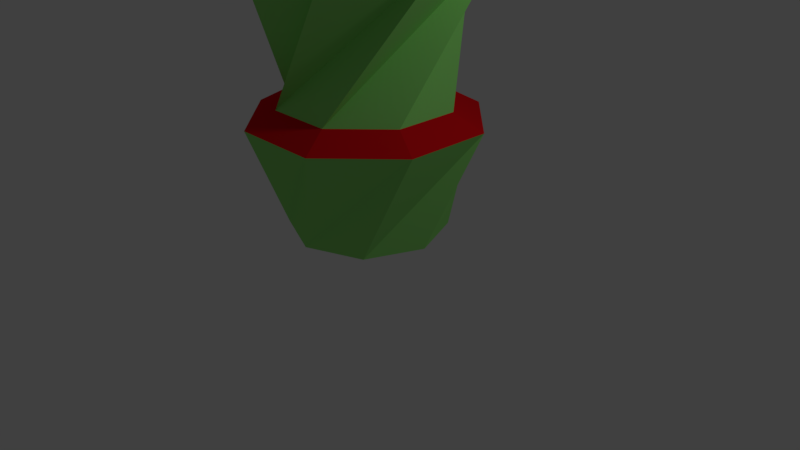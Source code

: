 # Source: SmallGrass.blend  (saved by Blender 2.79.0; exported with 4.5.12 LTS)
import bpy
from mathutils import Matrix  # noqa: F401  (used for matrix-valued properties, if any)

bpy.ops.wm.read_factory_settings(use_empty=True)
scene = bpy.context.scene
scene.name = 'Scene'

# ---- collections
col_collection_1 = bpy.data.collections.new('Collection 1'); scene.collection.children.link(col_collection_1)

# ---- materials (node trees are filled in below, after node groups)
mat_material_001 = bpy.data.materials.new('Material.001')
mat_material_001.alpha_threshold = 0.0
mat_material_001.use_transparent_shadow = False
mat_material_001.diffuse_color = (0.2991, 0.8, 0.187, 1.0)
mat_material_001.roughness = 0.5
mat_material = bpy.data.materials.new('Material')
mat_material.alpha_threshold = 0.0
mat_material.use_transparent_shadow = False
mat_material.diffuse_color = (0.8, 0.00618, 0.01104, 1.0)
mat_material.roughness = 0.5

# ---- material node trees

# ---- world
world_world = bpy.data.worlds.new('World'); scene.world = world_world
world_world.color = (0.05088, 0.05088, 0.05088)
world_world.use_sun_shadow = False
world_world.sun_shadow_jitter_overblur = 0.0
world_world.cycles.sampling_method = 'MANUAL'

# ---- cameras
cam_camera = bpy.data.cameras.new('Camera')
cam_camera.clip_end = 100.0
cam_camera.lens = 35.0
cam_camera.sensor_width = 32.0
cam_camera.sensor_height = 18.0
cam_camera.ortho_scale = 7.314
cam_camera.dof.focus_distance = 0.0
cam_camera.dof.aperture_fstop = 128.0

# ---- lights
light_lamp = bpy.data.lights.new('Lamp', 'POINT')
light_lamp.transmission_factor = 0.0
light_lamp.cutoff_distance = 30.0
light_lamp.energy = 100.0
light_lamp.shadow_buffer_clip_start = 1.001
light_lamp.shadow_soft_size = 0.1
light_lamp.shadow_maximum_resolution = 0.006
light_lamp.use_absolute_resolution = True

# ---- meshes
me_cylinder = bpy.data.meshes.new('Cylinder')
me_cylinder.from_pydata([(0.0, 1.0, 0.4597), (-1.364, 0.5605, 1.866), (0.7071, 0.7071, 0.4597), (-0.5682, 1.361, 1.865), (1.0, -4.371e-08, 0.4597), (0.5605, 1.364, 1.865), (0.7071, -0.7071, 0.4597), (1.361, 0.5682, 1.866), (-8.742e-08, -1.0, 0.4597), (1.364, -0.5605, 1.866), (-0.7071, -0.7071, 0.4597), (0.5682, -1.361, 1.866), (-1.0, 1.192e-08, 0.4597), (-0.5605, -1.364, 1.866), (-0.7071, 0.7071, 0.4597), (-1.361, -0.5682, 1.866), (-0.4227, 1.013, 2.068), (-1.015, 0.4172, 2.068), (0.417, 1.015, 2.068), (1.012, 0.423, 2.068), (1.015, -0.4168, 2.069), (0.4227, -1.012, 2.069), (-0.417, -1.015, 2.069), (-1.012, -0.4225, 2.069), (-1.543, 0.2309, 3.98), (-1.254, -0.9277, 3.98), (-0.9281, 1.254, 3.98), (0.2304, 1.544, 3.98), (1.254, 0.9286, 3.98), (1.543, -0.23, 3.98), (0.9282, -1.254, 3.98), (-0.2304, -1.543, 3.98), (-0.8507, -0.2842, 4.165), (-0.4002, -0.8024, 4.165), (-0.8029, 0.4008, 4.165), (-0.2847, 0.8513, 4.165), (0.4003, 0.8034, 4.165), (0.8508, 0.2852, 4.165), (0.8029, -0.3998, 4.165), (0.2848, -0.8503, 4.165), (-0.05602, -0.01818, 4.62), (-0.02643, -0.05221, 4.62), (-0.05288, 0.02681, 4.62), (-0.01885, 0.05639, 4.62), (0.02614, 0.05325, 4.62), (0.05573, 0.01922, 4.62), (0.05259, -0.02577, 4.62), (0.01855, -0.05536, 4.62)], [], [(0, 1, 3, 2), (2, 3, 5, 4), (4, 5, 7, 6), (6, 7, 9, 8), (8, 9, 11, 10), (10, 11, 13, 12), (9, 7, 19, 20), (12, 13, 15, 14), (14, 15, 1, 0), (0, 2, 4, 6, 8, 10, 12, 14), (16, 17, 25, 24), (15, 13, 22, 23), (5, 3, 16, 18), (11, 9, 20, 21), (1, 15, 23, 17), (3, 1, 17, 16), (7, 5, 18, 19), (13, 11, 21, 22), (31, 30, 38, 39), (17, 23, 31, 25), (22, 21, 29, 30), (20, 19, 27, 28), (18, 16, 24, 26), (23, 22, 30, 31), (21, 20, 28, 29), (19, 18, 26, 27), (34, 32, 40, 42), (29, 28, 36, 37), (27, 26, 34, 35), (24, 25, 33, 32), (25, 31, 39, 33), (30, 29, 37, 38), (28, 27, 35, 36), (26, 24, 32, 34), (40, 41, 47, 46, 45, 44, 43, 42), (39, 38, 46, 47), (37, 36, 44, 45), (35, 34, 42, 43), (32, 33, 41, 40), (33, 39, 47, 41), (38, 37, 45, 46), (36, 35, 43, 44)])
me_cylinder.polygons.foreach_set('material_index', [0, 0, 0, 0, 0, 0, 1, 0, 0, 0, 0, 1, 1, 1, 1, 1, 1, 1, 1, 0, 0, 0, 0, 0, 0, 0, 0, 1, 1, 1, 1, 1, 1, 1, 0, 0, 0, 0, 0, 0, 0, 0])
_uv = me_cylinder.uv_layers.new(name='UVMap')
_uv.uv.foreach_set('vector', [0.4875, 0.1472, 0.4604, 0.09842, 0.4837, 0.09662, 0.5081, 0.1569, 0.5081, 0.1569, 0.4837, 0.09662, 0.5165, 0.1069, 0.5165, 0.1676, 0.2967, 0.2386, 0.2695, 0.1898, 0.2928, 0.188, 0.3172, 0.2484, 0.3172, 0.2484, 0.2928, 0.188, 0.3256, 0.1983, 0.3256, 0.259, 0.436, 0.2334, 0.4089, 0.1847, 0.4321, 0.1829, 0.4565, 0.2432, 0.4565, 0.2432, 0.4321, 0.1829, 0.465, 0.1931, 0.465, 0.2539, 0.416, 0.007303, 0.4403, 0.03346, 0.4297, 0.0382, 0.4116, 0.01874, 0.3799, 0.2334, 0.3528, 0.1847, 0.376, 0.1829, 0.4004, 0.2432, 0.4004, 0.2432, 0.376, 0.1829, 0.4089, 0.1931, 0.4089, 0.2539, 0.465, 0.2006, 0.4815, 0.1829, 0.5048, 0.1829, 0.5213, 0.2006, 0.5213, 0.2257, 0.5048, 0.2434, 0.4815, 0.2434, 0.465, 0.2257, 0.4919, 0.09355, 0.4755, 0.08003, 0.4587, 0.007303, 0.4919, 0.01737, 0.3573, 0.07046, 0.3573, 0.03346, 0.368, 0.0382, 0.368, 0.06573, 0.4403, 0.07046, 0.416, 0.09662, 0.4116, 0.08519, 0.4297, 0.06573, 0.3817, 0.007303, 0.416, 0.007303, 0.4116, 0.01874, 0.3861, 0.01874, 0.3817, 0.09662, 0.3573, 0.07046, 0.368, 0.06573, 0.3861, 0.08519, 0.416, 0.09662, 0.3817, 0.09662, 0.3861, 0.08519, 0.4116, 0.08519, 0.4403, 0.03346, 0.4403, 0.07046, 0.4297, 0.06573, 0.4297, 0.0382, 0.3573, 0.03346, 0.3817, 0.007303, 0.3861, 0.01874, 0.368, 0.0382, 0.2695, 0.07412, 0.2695, 0.03498, 0.3122, 0.02517, 0.2932, 0.03475, 0.4755, 0.08003, 0.4517, 0.0704, 0.4403, 0.01177, 0.4587, 0.007303, 0.4441, 0.1693, 0.4202, 0.1597, 0.4089, 0.1011, 0.4273, 0.09662, 0.3925, 0.1694, 0.3687, 0.1597, 0.3573, 0.1011, 0.3757, 0.09662, 0.3047, 0.1745, 0.2809, 0.1649, 0.2695, 0.1063, 0.2879, 0.1018, 0.4604, 0.1829, 0.4441, 0.1693, 0.4273, 0.09662, 0.4604, 0.1067, 0.4089, 0.1829, 0.3925, 0.1694, 0.3757, 0.09662, 0.4089, 0.1067, 0.3211, 0.188, 0.3047, 0.1745, 0.2879, 0.1018, 0.3211, 0.1119, 0.3147, 0.08392, 0.295, 0.07629, 0.3122, 0.05598, 0.3135, 0.05648, 0.2952, 0.007303, 0.3316, 0.007303, 0.3407, 0.05317, 0.3318, 0.0328, 0.3573, 0.03498, 0.3573, 0.07412, 0.3147, 0.08392, 0.3336, 0.07434, 0.3316, 0.1018, 0.2952, 0.1018, 0.2861, 0.05592, 0.295, 0.07629, 0.2952, 0.1018, 0.2695, 0.07412, 0.2932, 0.03475, 0.2861, 0.05592, 0.2695, 0.03498, 0.2952, 0.007303, 0.3318, 0.0328, 0.3122, 0.02517, 0.3316, 0.007303, 0.3573, 0.03498, 0.3336, 0.07434, 0.3407, 0.05317, 0.3573, 0.07412, 0.3316, 0.1018, 0.295, 0.07629, 0.3147, 0.08392, 0.3122, 0.05598, 0.3116, 0.05464, 0.3121, 0.05325, 0.3133, 0.05262, 0.3146, 0.05312, 0.3152, 0.05446, 0.3148, 0.05585, 0.3135, 0.05648, 0.2932, 0.03475, 0.3122, 0.02517, 0.3133, 0.05262, 0.3121, 0.05325, 0.3318, 0.0328, 0.3407, 0.05317, 0.3152, 0.05446, 0.3146, 0.05312, 0.3336, 0.07434, 0.3147, 0.08392, 0.3135, 0.05648, 0.3148, 0.05585, 0.295, 0.07629, 0.2861, 0.05592, 0.3116, 0.05464, 0.3122, 0.05598, 0.2861, 0.05592, 0.2932, 0.03475, 0.3121, 0.05325, 0.3116, 0.05464, 0.3122, 0.02517, 0.3318, 0.0328, 0.3146, 0.05312, 0.3133, 0.05262, 0.3407, 0.05317, 0.3336, 0.07434, 0.3148, 0.05585, 0.3152, 0.05446])
me_cylinder.materials.append(mat_material_001)
me_cylinder.materials.append(mat_material)
me_cylinder.use_remesh_preserve_volume = False
me_cylinder.use_remesh_preserve_attributes = False
me_cylinder.use_mirror_vertex_groups = False
me_cylinder.update()

# ---- objects
ob_cylinder = bpy.data.objects.new('Cylinder', me_cylinder)
ob_lamp = bpy.data.objects.new('Lamp', light_lamp)
ob_camera = bpy.data.objects.new('Camera', cam_camera)

# ---- transforms, parenting, visibility, modifiers, constraints
ob_cylinder.location = (0.0, 0.0, 0.0)
ob_cylinder.lineart.crease_threshold = 0.0
ob_lamp.location = (4.076, 1.005, 5.904)
ob_lamp.rotation_euler = (0.6503, 0.05522, 1.866)
ob_lamp.lock_rotations_4d = False
ob_lamp.empty_display_type = 'ARROWS'
ob_lamp.color = (0.0, 0.0, 0.0, 0.0)
ob_lamp.lineart.crease_threshold = 0.0
ob_camera.location = (7.481, -6.508, 5.344)
ob_camera.rotation_euler = (1.109, 0.0, 0.8149)
ob_camera.lock_rotations_4d = False
ob_camera.empty_display_type = 'ARROWS'
ob_camera.color = (0.0, 0.0, 0.0, 0.0)
ob_camera.display_type = 'WIRE'
ob_camera.lineart.crease_threshold = 0.0

# ---- collection membership
col_collection_1.objects.link(ob_cylinder)
col_collection_1.objects.link(ob_lamp)
col_collection_1.objects.link(ob_camera)

# ---- scene / render settings (as saved in the file)
scene.camera = ob_camera
scene.frame_start = 1; scene.frame_end = 250; scene.frame_set(250)
scene.render.engine = 'BLENDER_EEVEE_NEXT'
scene.render.resolution_percentage = 50
scene.render.dither_intensity = 0.0
scene.render.use_bake_clear = False
scene.render.bake_margin = 0
scene.cycles.use_denoising = False
scene.cycles.samples = 128
scene.cycles.sampling_pattern = 'TABULATED_SOBOL'
scene.cycles.use_adaptive_sampling = False
scene.cycles.use_light_tree = False
scene.cycles.blur_glossy = 0.0
scene.cycles.sample_clamp_indirect = 0.0
scene.view_settings.view_transform = 'Standard'
bpy.context.view_layer.update()

